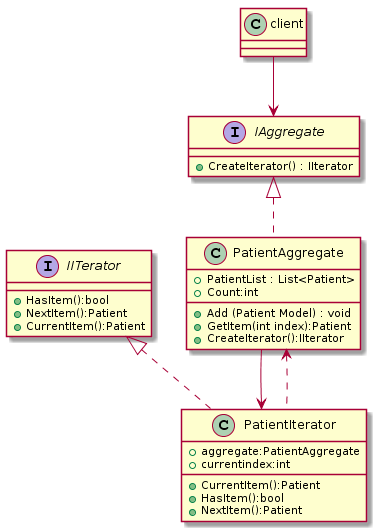

The diagram above was rendered by PlantUML. Its source (embedded in the PNG):
@startuml
interface IAggregate{
 + CreateIterator() : IIterator
}

class PatientAggregate{
  +PatientList : List<Patient>
  +Count:int
  +Add (Patient Model) : void
  +GetItem(int index):Patient
  +CreateIterator():IIterator
}

IAggregate <|.. PatientAggregate


interface IITerator{
 +HasItem():bool
 +NextItem():Patient
 +CurrentItem():Patient
}

class PatientIterator{
  +aggregate:PatientAggregate
  +currentindex:int
  +CurrentItem():Patient
  +HasItem():bool
  +NextItem():Patient
}

IITerator<|..PatientIterator

PatientAggregate -->PatientIterator 
PatientAggregate <..PatientIterator 

class client{
}

client -->IAggregate
@enduml